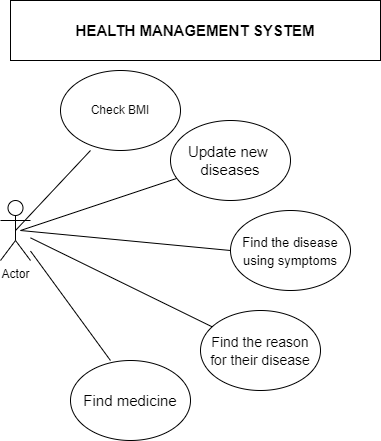

The diagram above was exported from draw.io. Its source (the exported page's mxGraphModel, read from the mxfile embedded in the PNG):
<mxGraphModel dx="868" dy="450" grid="1" gridSize="10" guides="1" tooltips="1" connect="1" arrows="1" fold="1" page="1" pageScale="1" pageWidth="850" pageHeight="1100" math="0" shadow="0">
  <root>
    <mxCell id="0" />
    <mxCell id="1" parent="0" />
    <mxCell id="8F7TXQ2lL96ctF7MDwDN-4" value="Actor" style="shape=umlActor;verticalLabelPosition=bottom;verticalAlign=top;html=1;outlineConnect=0;" vertex="1" parent="1">
      <mxGeometry x="150" y="210" width="30" height="60" as="geometry" />
    </mxCell>
    <mxCell id="8F7TXQ2lL96ctF7MDwDN-5" value="Check BMI" style="ellipse;whiteSpace=wrap;html=1;" vertex="1" parent="1">
      <mxGeometry x="210" y="80" width="120" height="80" as="geometry" />
    </mxCell>
    <mxCell id="8F7TXQ2lL96ctF7MDwDN-6" value="&lt;b&gt;&lt;font style=&quot;font-size: 15px&quot;&gt;HEALTH MANAGEMENT SYSTEM&lt;/font&gt;&lt;/b&gt;" style="rounded=0;whiteSpace=wrap;html=1;" vertex="1" parent="1">
      <mxGeometry x="160" y="10" width="370" height="60" as="geometry" />
    </mxCell>
    <mxCell id="8F7TXQ2lL96ctF7MDwDN-7" value="&lt;font style=&quot;font-size: 14px&quot;&gt;Find the reason&lt;br&gt;for their disease&lt;/font&gt;" style="ellipse;whiteSpace=wrap;html=1;fontSize=15;" vertex="1" parent="1">
      <mxGeometry x="350" y="320" width="120" height="80" as="geometry" />
    </mxCell>
    <mxCell id="8F7TXQ2lL96ctF7MDwDN-8" value="Update new&amp;nbsp;&lt;br&gt;diseases" style="ellipse;whiteSpace=wrap;html=1;fontSize=15;" vertex="1" parent="1">
      <mxGeometry x="320" y="130" width="120" height="80" as="geometry" />
    </mxCell>
    <mxCell id="8F7TXQ2lL96ctF7MDwDN-9" value="&lt;font style=&quot;font-size: 13px&quot;&gt;Find &lt;/font&gt;&lt;font style=&quot;font-size: 13px&quot;&gt;&lt;font style=&quot;font-size: 13px&quot;&gt;th&lt;/font&gt;e&lt;/font&gt;&lt;font style=&quot;font-size: 13px&quot;&gt;&amp;nbsp;disease&lt;br&gt;using symptoms&lt;br&gt;&lt;/font&gt;" style="ellipse;whiteSpace=wrap;html=1;fontSize=15;" vertex="1" parent="1">
      <mxGeometry x="380" y="220" width="120" height="80" as="geometry" />
    </mxCell>
    <mxCell id="8F7TXQ2lL96ctF7MDwDN-10" value="Find medicine" style="ellipse;whiteSpace=wrap;html=1;fontSize=15;" vertex="1" parent="1">
      <mxGeometry x="220" y="370" width="120" height="80" as="geometry" />
    </mxCell>
    <mxCell id="8F7TXQ2lL96ctF7MDwDN-14" value="" style="endArrow=none;html=1;rounded=0;fontSize=14;entryX=0.333;entryY=0;entryDx=0;entryDy=0;entryPerimeter=0;" edge="1" parent="1" source="8F7TXQ2lL96ctF7MDwDN-4" target="8F7TXQ2lL96ctF7MDwDN-10">
      <mxGeometry width="50" height="50" relative="1" as="geometry">
        <mxPoint x="400" y="310" as="sourcePoint" />
        <mxPoint x="450" y="260" as="targetPoint" />
      </mxGeometry>
    </mxCell>
    <mxCell id="8F7TXQ2lL96ctF7MDwDN-15" value="" style="endArrow=none;html=1;rounded=0;fontSize=14;entryX=0;entryY=0.5;entryDx=0;entryDy=0;" edge="1" parent="1" target="8F7TXQ2lL96ctF7MDwDN-9">
      <mxGeometry width="50" height="50" relative="1" as="geometry">
        <mxPoint x="170" y="240" as="sourcePoint" />
        <mxPoint x="450" y="260" as="targetPoint" />
      </mxGeometry>
    </mxCell>
    <mxCell id="8F7TXQ2lL96ctF7MDwDN-16" value="" style="endArrow=none;html=1;rounded=0;fontSize=14;exitX=0.5;exitY=0.5;exitDx=0;exitDy=0;exitPerimeter=0;" edge="1" parent="1" source="8F7TXQ2lL96ctF7MDwDN-4">
      <mxGeometry width="50" height="50" relative="1" as="geometry">
        <mxPoint x="400" y="310" as="sourcePoint" />
        <mxPoint x="240" y="160" as="targetPoint" />
      </mxGeometry>
    </mxCell>
    <mxCell id="8F7TXQ2lL96ctF7MDwDN-17" value="" style="endArrow=none;html=1;rounded=0;fontSize=14;" edge="1" parent="1" target="8F7TXQ2lL96ctF7MDwDN-8">
      <mxGeometry width="50" height="50" relative="1" as="geometry">
        <mxPoint x="170" y="240" as="sourcePoint" />
        <mxPoint x="450" y="260" as="targetPoint" />
      </mxGeometry>
    </mxCell>
    <mxCell id="8F7TXQ2lL96ctF7MDwDN-18" value="" style="endArrow=none;html=1;rounded=0;fontSize=14;" edge="1" parent="1" source="8F7TXQ2lL96ctF7MDwDN-4" target="8F7TXQ2lL96ctF7MDwDN-7">
      <mxGeometry width="50" height="50" relative="1" as="geometry">
        <mxPoint x="400" y="310" as="sourcePoint" />
        <mxPoint x="450" y="260" as="targetPoint" />
      </mxGeometry>
    </mxCell>
  </root>
</mxGraphModel>